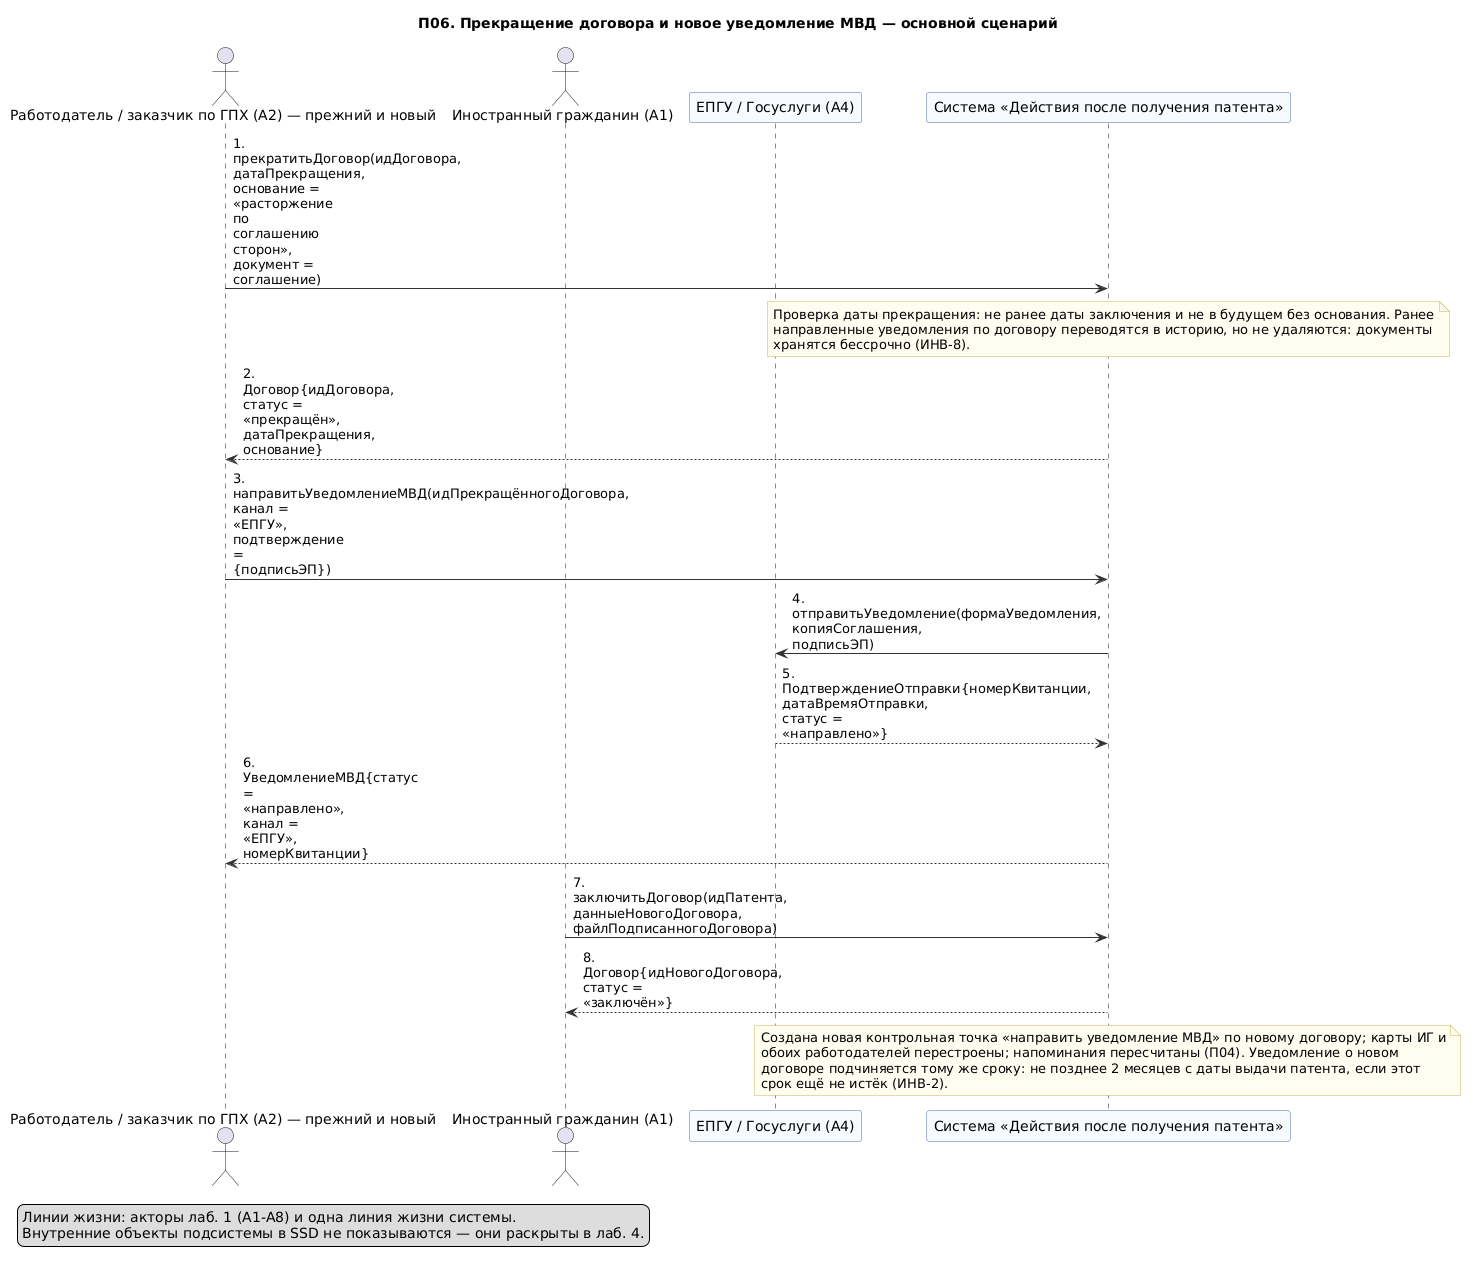

The diagram above was rendered by PlantUML. Its source (embedded in the PNG):
@startuml 16-p06-osnovnoy
' Лаб. 3: системная диаграмма последовательностей (SSD, «чёрный ящик»)
' Прецедент: П06 — основной успешный сценарий (расширение темы)
' Проверка: plantuml -checkonly 16-p06-osnovnoy.puml ; рендер: plantuml -tpng 16-p06-osnovnoy.puml
' Репозиторий: https://github.com/mflkee/fms-course

title П06. Прекращение договора и новое уведомление МВД — основной сценарий
skinparam shadowing false
skinparam defaultFontName "DejaVu Sans"
skinparam maxMessageSize 90
skinparam sequenceMessageAlign left
skinparam ParticipantBackgroundColor #F7FBFF
skinparam ParticipantBorderColor #4A6FA5
skinparam LifeLineBorderColor #9DB4D0
skinparam ArrowColor #333333
skinparam NoteBackgroundColor #FFFDF0
skinparam NoteBorderColor #C9B458

actor "Работодатель / заказчик по ГПХ (A2) — прежний и новый" as EMP
actor "Иностранный гражданин (A1)" as CIT
participant "ЕПГУ / Госуслуги (A4)" as EPGU
participant "Система «Действия после получения патента»" as SYS

EMP -> SYS : 1. прекратитьДоговор(идДоговора, датаПрекращения, основание = «расторжение по соглашению\nсторон», документ = соглашение)
note over SYS
  Проверка даты прекращения: не ранее даты заключения и не в будущем без основания. Ранее
  направленные уведомления по договору переводятся в историю, но не удаляются: документы
  хранятся бессрочно (ИНВ-8).
end note
SYS --> EMP : 2. Договор{идДоговора, статус = «прекращён», датаПрекращения, основание}
EMP -> SYS : 3. направитьУведомлениеМВД(идПрекращённогоДоговора, канал = «ЕПГУ», подтверждение =\n{подписьЭП})
SYS -> EPGU : 4. отправитьУведомление(формаУведомления, копияСоглашения, подписьЭП)
EPGU --> SYS : 5. ПодтверждениеОтправки{номерКвитанции, датаВремяОтправки, статус = «направлено»}
SYS --> EMP : 6. УведомлениеМВД{статус = «направлено», канал = «ЕПГУ», номерКвитанции}
CIT -> SYS : 7. заключитьДоговор(идПатента, данныеНовогоДоговора, файлПодписанногоДоговора)
SYS --> CIT : 8. Договор{идНовогоДоговора, статус = «заключён»}
note over SYS
  Создана новая контрольная точка «направить уведомление МВД» по новому договору; карты ИГ и
  обоих работодателей перестроены; напоминания пересчитаны (П04). Уведомление о новом
  договоре подчиняется тому же сроку: не позднее 2 месяцев с даты выдачи патента, если этот
  срок ещё не истёк (ИНВ-2).
end note

legend bottom left
  Линии жизни: акторы лаб. 1 (A1-A8) и одна линия жизни системы.
  Внутренние объекты подсистемы в SSD не показываются — они раскрыты в лаб. 4.
end legend

@enduml